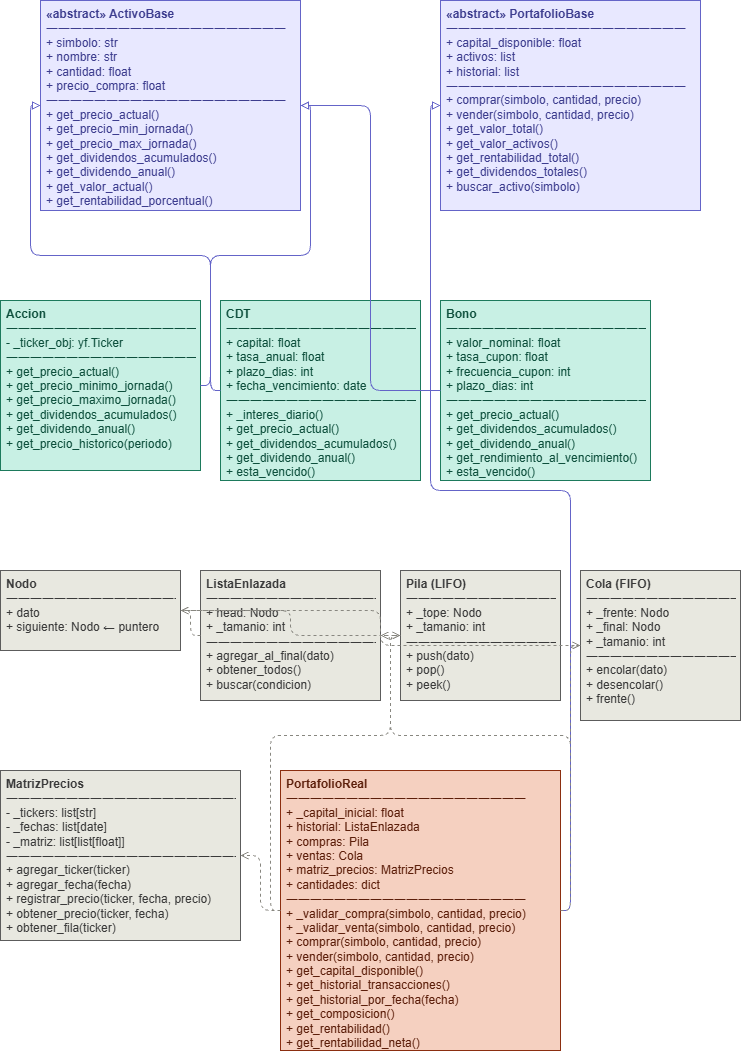

The diagram above was exported from draw.io. Its source (the exported page's mxGraphModel, read from the mxfile embedded in the PNG):
<mxGraphModel dx="1664" dy="874" grid="1" gridSize="10" guides="1" tooltips="1" connect="1" arrows="1" fold="1" page="1" pageScale="1" pageWidth="827" pageHeight="1169" math="0" shadow="0">
  <root>
    <mxCell id="0" />
    <mxCell id="1" parent="0" />
    <mxCell id="2" parent="1" style="text;html=1;strokeColor=#6464C8;fontColor=#3D3D8F;fillColor=#E8E8FF;align=left;verticalAlign=top;spacingLeft=4;spacingRight=4;overflow=hidden;rotatable=0;points=[[0,0.5],[1,0.5]];portConstraint=eastwest;whiteSpace=wrap;" value="&lt;b&gt;«abstract» ActivoBase&lt;/b&gt;&#10;――――――――――――――――――――&#10;+ simbolo: str&#10;+ nombre: str&#10;+ cantidad: float&#10;+ precio_compra: float&#10;――――――――――――――――――――&#10;+ get_precio_actual()&#10;+ get_precio_min_jornada()&#10;+ get_precio_max_jornada()&#10;+ get_dividendos_acumulados()&#10;+ get_dividendo_anual()&#10;+ get_valor_actual()&#10;+ get_rentabilidad_porcentual()" vertex="1">
      <mxGeometry height="210" width="260" x="80" y="80" as="geometry" />
    </mxCell>
    <mxCell id="3" parent="1" style="text;html=1;strokeColor=#6464C8;fontColor=#3D3D8F;fillColor=#E8E8FF;align=left;verticalAlign=top;spacingLeft=4;spacingRight=4;overflow=hidden;rotatable=0;points=[[0,0.5],[1,0.5]];portConstraint=eastwest;whiteSpace=wrap;" value="&lt;b&gt;«abstract» PortafolioBase&lt;/b&gt;&#10;――――――――――――――――――――&#10;+ capital_disponible: float&#10;+ activos: list&#10;+ historial: list&#10;――――――――――――――――――――&#10;+ comprar(simbolo, cantidad, precio)&#10;+ vender(simbolo, cantidad, precio)&#10;+ get_valor_total()&#10;+ get_valor_activos()&#10;+ get_rentabilidad_total()&#10;+ get_dividendos_totales()&#10;+ buscar_activo(simbolo)" vertex="1">
      <mxGeometry height="210" width="260" x="480" y="80" as="geometry" />
    </mxCell>
    <mxCell id="4" parent="1" style="text;html=1;strokeColor=#1D7A5C;fontColor=#0D4F3C;fillColor=#C8F0E4;align=left;verticalAlign=top;spacingLeft=4;spacingRight=4;overflow=hidden;rotatable=0;points=[[0,0.5],[1,0.5]];portConstraint=eastwest;whiteSpace=wrap;" value="&lt;b&gt;Accion&lt;/b&gt;&#10;――――――――――――――――――――&#10;- _ticker_obj: yf.Ticker&#10;――――――――――――――――――――&#10;+ get_precio_actual()&#10;+ get_precio_minimo_jornada()&#10;+ get_precio_maximo_jornada()&#10;+ get_dividendos_acumulados()&#10;+ get_dividendo_anual()&#10;+ get_precio_historico(periodo)" vertex="1">
      <mxGeometry height="170" width="200" x="40" y="380" as="geometry" />
    </mxCell>
    <mxCell id="5" parent="1" style="text;html=1;strokeColor=#1D7A5C;fontColor=#0D4F3C;fillColor=#C8F0E4;align=left;verticalAlign=top;spacingLeft=4;spacingRight=4;overflow=hidden;rotatable=0;points=[[0,0.5],[1,0.5]];portConstraint=eastwest;whiteSpace=wrap;" value="&lt;b&gt;CDT&lt;/b&gt;&#10;――――――――――――――――――――&#10;+ capital: float&#10;+ tasa_anual: float&#10;+ plazo_dias: int&#10;+ fecha_vencimiento: date&#10;――――――――――――――――――――&#10;+ _interes_diario()&#10;+ get_precio_actual()&#10;+ get_dividendos_acumulados()&#10;+ get_dividendo_anual()&#10;+ esta_vencido()" vertex="1">
      <mxGeometry height="180" width="200" x="260" y="380" as="geometry" />
    </mxCell>
    <mxCell id="6" parent="1" style="text;html=1;strokeColor=#1D7A5C;fontColor=#0D4F3C;fillColor=#C8F0E4;align=left;verticalAlign=top;spacingLeft=4;spacingRight=4;overflow=hidden;rotatable=0;points=[[0,0.5],[1,0.5]];portConstraint=eastwest;whiteSpace=wrap;" value="&lt;b&gt;Bono&lt;/b&gt;&#10;――――――――――――――――――――&#10;+ valor_nominal: float&#10;+ tasa_cupon: float&#10;+ frecuencia_cupon: int&#10;+ plazo_dias: int&#10;――――――――――――――――――――&#10;+ get_precio_actual()&#10;+ get_dividendos_acumulados()&#10;+ get_dividendo_anual()&#10;+ get_rendimiento_al_vencimiento()&#10;+ esta_vencido()" vertex="1">
      <mxGeometry height="180" width="210" x="480" y="380" as="geometry" />
    </mxCell>
    <mxCell id="7" parent="1" style="text;html=1;strokeColor=#5C5C5C;fontColor=#3A3A3A;fillColor=#E8E8E0;align=left;verticalAlign=top;spacingLeft=4;spacingRight=4;overflow=hidden;rotatable=0;points=[[0,0.5],[1,0.5]];portConstraint=eastwest;whiteSpace=wrap;" value="&lt;b&gt;Nodo&lt;/b&gt;&#10;――――――――――――――――――――&#10;+ dato&#10;+ siguiente: Nodo  ← puntero" vertex="1">
      <mxGeometry height="80" width="180" x="40" y="650" as="geometry" />
    </mxCell>
    <mxCell id="8" parent="1" style="text;html=1;strokeColor=#5C5C5C;fontColor=#3A3A3A;fillColor=#E8E8E0;align=left;verticalAlign=top;spacingLeft=4;spacingRight=4;overflow=hidden;rotatable=0;points=[[0,0.5],[1,0.5]];portConstraint=eastwest;whiteSpace=wrap;" value="&lt;b&gt;ListaEnlazada&lt;/b&gt;&#10;――――――――――――――――――――&#10;+ head: Nodo&#10;+ _tamanio: int&#10;――――――――――――――――――――&#10;+ agregar_al_final(dato)&#10;+ obtener_todos()&#10;+ buscar(condicion)" vertex="1">
      <mxGeometry height="130" width="180" x="240" y="650" as="geometry" />
    </mxCell>
    <mxCell id="9" parent="1" style="text;html=1;strokeColor=#5C5C5C;fontColor=#3A3A3A;fillColor=#E8E8E0;align=left;verticalAlign=top;spacingLeft=4;spacingRight=4;overflow=hidden;rotatable=0;points=[[0,0.5],[1,0.5]];portConstraint=eastwest;whiteSpace=wrap;" value="&lt;b&gt;Pila (LIFO)&lt;/b&gt;&#10;――――――――――――――――――――&#10;+ _tope: Nodo&#10;+ _tamanio: int&#10;――――――――――――――――――――&#10;+ push(dato)&#10;+ pop()&#10;+ peek()" vertex="1">
      <mxGeometry height="130" width="160" x="440" y="650" as="geometry" />
    </mxCell>
    <mxCell id="10" parent="1" style="text;html=1;strokeColor=#5C5C5C;fontColor=#3A3A3A;fillColor=#E8E8E0;align=left;verticalAlign=top;spacingLeft=4;spacingRight=4;overflow=hidden;rotatable=0;points=[[0,0.5],[1,0.5]];portConstraint=eastwest;whiteSpace=wrap;" value="&lt;b&gt;Cola (FIFO)&lt;/b&gt;&#10;――――――――――――――――――――&#10;+ _frente: Nodo&#10;+ _final: Nodo&#10;+ _tamanio: int&#10;――――――――――――――――――――&#10;+ encolar(dato)&#10;+ desencolar()&#10;+ frente()" vertex="1">
      <mxGeometry height="150" width="160" x="620" y="650" as="geometry" />
    </mxCell>
    <mxCell id="11" parent="1" style="text;html=1;strokeColor=#5C5C5C;fontColor=#3A3A3A;fillColor=#E8E8E0;align=left;verticalAlign=top;spacingLeft=4;spacingRight=4;overflow=hidden;rotatable=0;points=[[0,0.5],[1,0.5]];portConstraint=eastwest;whiteSpace=wrap;" value="&lt;b&gt;MatrizPrecios&lt;/b&gt;&#10;――――――――――――――――――――&#10;- _tickers: list[str]&#10;- _fechas: list[date]&#10;- _matriz: list[list[float]]&#10;――――――――――――――――――――&#10;+ agregar_ticker(ticker)&#10;+ agregar_fecha(fecha)&#10;+ registrar_precio(ticker, fecha, precio)&#10;+ obtener_precio(ticker, fecha)&#10;+ obtener_fila(ticker)" vertex="1">
      <mxGeometry height="170" width="240" x="40" y="850" as="geometry" />
    </mxCell>
    <mxCell id="12" parent="1" style="text;html=1;strokeColor=#8B2E10;fontColor=#5C1E0A;fillColor=#F5D0C0;align=left;verticalAlign=top;spacingLeft=4;spacingRight=4;overflow=hidden;rotatable=0;points=[[0,0.5],[1,0.5]];portConstraint=eastwest;whiteSpace=wrap;" value="&lt;b&gt;PortafolioReal&lt;/b&gt;&#10;――――――――――――――――――――&#10;+ _capital_inicial: float&#10;+ historial: ListaEnlazada&#10;+ compras: Pila&#10;+ ventas: Cola&#10;+ matriz_precios: MatrizPrecios&#10;+ cantidades: dict&#10;――――――――――――――――――――&#10;+ _validar_compra(simbolo, cantidad, precio)&#10;+ _validar_venta(simbolo, cantidad, precio)&#10;+ comprar(simbolo, cantidad, precio)&#10;+ vender(simbolo, cantidad, precio)&#10;+ get_capital_disponible()&#10;+ get_historial_transacciones()&#10;+ get_historial_por_fecha(fecha)&#10;+ get_composicion()&#10;+ get_rentabilidad()&#10;+ get_rentabilidad_neta()" vertex="1">
      <mxGeometry height="280" width="280" x="320" y="850" as="geometry" />
    </mxCell>
    <mxCell id="20" edge="1" parent="1" source="4" style="edgeStyle=orthogonalEdgeStyle;endArrow=block;endFill=0;strokeColor=#6464C8;" target="2">
      <mxGeometry relative="1" as="geometry" />
    </mxCell>
    <mxCell id="21" edge="1" parent="1" source="5" style="edgeStyle=orthogonalEdgeStyle;endArrow=block;endFill=0;strokeColor=#6464C8;" target="2">
      <mxGeometry relative="1" as="geometry" />
    </mxCell>
    <mxCell id="22" edge="1" parent="1" source="6" style="edgeStyle=orthogonalEdgeStyle;endArrow=block;endFill=0;strokeColor=#6464C8;" target="2">
      <mxGeometry relative="1" as="geometry" />
    </mxCell>
    <mxCell id="23" edge="1" parent="1" source="12" style="edgeStyle=orthogonalEdgeStyle;endArrow=block;endFill=0;strokeColor=#6464C8;" target="3">
      <mxGeometry relative="1" as="geometry" />
    </mxCell>
    <mxCell id="24" edge="1" parent="1" source="12" style="edgeStyle=orthogonalEdgeStyle;endArrow=open;dashed=1;strokeColor=#888780;" target="8">
      <mxGeometry relative="1" as="geometry" />
    </mxCell>
    <mxCell id="25" edge="1" parent="1" source="12" style="edgeStyle=orthogonalEdgeStyle;endArrow=open;dashed=1;strokeColor=#888780;" target="9">
      <mxGeometry relative="1" as="geometry" />
    </mxCell>
    <mxCell id="26" edge="1" parent="1" source="12" style="edgeStyle=orthogonalEdgeStyle;endArrow=open;dashed=1;strokeColor=#888780;" target="10">
      <mxGeometry relative="1" as="geometry" />
    </mxCell>
    <mxCell id="27" edge="1" parent="1" source="12" style="edgeStyle=orthogonalEdgeStyle;endArrow=open;dashed=1;strokeColor=#888780;" target="11">
      <mxGeometry relative="1" as="geometry" />
    </mxCell>
    <mxCell id="28" edge="1" parent="1" source="8" style="edgeStyle=orthogonalEdgeStyle;endArrow=open;dashed=1;strokeColor=#888780;" target="7">
      <mxGeometry relative="1" as="geometry" />
    </mxCell>
    <mxCell id="29" edge="1" parent="1" source="9" style="edgeStyle=orthogonalEdgeStyle;endArrow=open;dashed=1;strokeColor=#888780;" target="7">
      <mxGeometry relative="1" as="geometry" />
    </mxCell>
    <mxCell id="30" edge="1" parent="1" source="10" style="edgeStyle=orthogonalEdgeStyle;endArrow=open;dashed=1;strokeColor=#888780;" target="7">
      <mxGeometry relative="1" as="geometry" />
    </mxCell>
  </root>
</mxGraphModel>